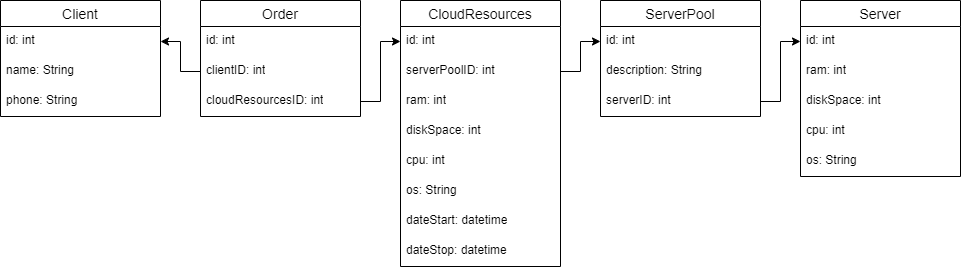

The diagram above was exported from draw.io. Its source (the exported page's mxGraphModel, read from the mxfile embedded in the PNG):
<mxGraphModel dx="1434" dy="844" grid="1" gridSize="10" guides="1" tooltips="1" connect="1" arrows="1" fold="1" page="1" pageScale="1" pageWidth="850" pageHeight="1100" math="0" shadow="0" extFonts="Permanent Marker^https://fonts.googleapis.com/css?family=Permanent+Marker">
  <root>
    <mxCell id="0" />
    <mxCell id="1" parent="0" />
    <mxCell id="x3id26wxO9DvhY0N3oKh-2" value="Client" style="swimlane;fontStyle=0;childLayout=stackLayout;horizontal=1;startSize=26;horizontalStack=0;resizeParent=1;resizeParentMax=0;resizeLast=0;collapsible=1;marginBottom=0;align=center;fontSize=14;" vertex="1" parent="1">
      <mxGeometry x="40" y="240" width="160" height="116" as="geometry" />
    </mxCell>
    <mxCell id="x3id26wxO9DvhY0N3oKh-3" value="id: int&lt;br&gt;" style="text;strokeColor=none;fillColor=none;spacingLeft=4;spacingRight=4;overflow=hidden;rotatable=0;points=[[0,0.5],[1,0.5]];portConstraint=eastwest;fontSize=12;whiteSpace=wrap;html=1;" vertex="1" parent="x3id26wxO9DvhY0N3oKh-2">
      <mxGeometry y="26" width="160" height="30" as="geometry" />
    </mxCell>
    <mxCell id="x3id26wxO9DvhY0N3oKh-4" value="name: String" style="text;strokeColor=none;fillColor=none;spacingLeft=4;spacingRight=4;overflow=hidden;rotatable=0;points=[[0,0.5],[1,0.5]];portConstraint=eastwest;fontSize=12;whiteSpace=wrap;html=1;" vertex="1" parent="x3id26wxO9DvhY0N3oKh-2">
      <mxGeometry y="56" width="160" height="30" as="geometry" />
    </mxCell>
    <mxCell id="x3id26wxO9DvhY0N3oKh-5" value="phone: String" style="text;strokeColor=none;fillColor=none;spacingLeft=4;spacingRight=4;overflow=hidden;rotatable=0;points=[[0,0.5],[1,0.5]];portConstraint=eastwest;fontSize=12;whiteSpace=wrap;html=1;" vertex="1" parent="x3id26wxO9DvhY0N3oKh-2">
      <mxGeometry y="86" width="160" height="30" as="geometry" />
    </mxCell>
    <mxCell id="x3id26wxO9DvhY0N3oKh-6" value="CloudResources" style="swimlane;fontStyle=0;childLayout=stackLayout;horizontal=1;startSize=26;horizontalStack=0;resizeParent=1;resizeParentMax=0;resizeLast=0;collapsible=1;marginBottom=0;align=center;fontSize=14;" vertex="1" parent="1">
      <mxGeometry x="440" y="240" width="160" height="266" as="geometry" />
    </mxCell>
    <mxCell id="x3id26wxO9DvhY0N3oKh-7" value="id: int" style="text;strokeColor=none;fillColor=none;spacingLeft=4;spacingRight=4;overflow=hidden;rotatable=0;points=[[0,0.5],[1,0.5]];portConstraint=eastwest;fontSize=12;whiteSpace=wrap;html=1;" vertex="1" parent="x3id26wxO9DvhY0N3oKh-6">
      <mxGeometry y="26" width="160" height="30" as="geometry" />
    </mxCell>
    <mxCell id="x3id26wxO9DvhY0N3oKh-8" value="serverPoolID: int" style="text;strokeColor=none;fillColor=none;spacingLeft=4;spacingRight=4;overflow=hidden;rotatable=0;points=[[0,0.5],[1,0.5]];portConstraint=eastwest;fontSize=12;whiteSpace=wrap;html=1;" vertex="1" parent="x3id26wxO9DvhY0N3oKh-6">
      <mxGeometry y="56" width="160" height="30" as="geometry" />
    </mxCell>
    <mxCell id="x3id26wxO9DvhY0N3oKh-9" value="ram: int" style="text;strokeColor=none;fillColor=none;spacingLeft=4;spacingRight=4;overflow=hidden;rotatable=0;points=[[0,0.5],[1,0.5]];portConstraint=eastwest;fontSize=12;whiteSpace=wrap;html=1;" vertex="1" parent="x3id26wxO9DvhY0N3oKh-6">
      <mxGeometry y="86" width="160" height="30" as="geometry" />
    </mxCell>
    <mxCell id="x3id26wxO9DvhY0N3oKh-18" value="diskSpace: int" style="text;strokeColor=none;fillColor=none;spacingLeft=4;spacingRight=4;overflow=hidden;rotatable=0;points=[[0,0.5],[1,0.5]];portConstraint=eastwest;fontSize=12;whiteSpace=wrap;html=1;" vertex="1" parent="x3id26wxO9DvhY0N3oKh-6">
      <mxGeometry y="116" width="160" height="30" as="geometry" />
    </mxCell>
    <mxCell id="x3id26wxO9DvhY0N3oKh-24" value="cpu: int" style="text;strokeColor=none;fillColor=none;spacingLeft=4;spacingRight=4;overflow=hidden;rotatable=0;points=[[0,0.5],[1,0.5]];portConstraint=eastwest;fontSize=12;whiteSpace=wrap;html=1;" vertex="1" parent="x3id26wxO9DvhY0N3oKh-6">
      <mxGeometry y="146" width="160" height="30" as="geometry" />
    </mxCell>
    <mxCell id="x3id26wxO9DvhY0N3oKh-25" value="os: String" style="text;strokeColor=none;fillColor=none;spacingLeft=4;spacingRight=4;overflow=hidden;rotatable=0;points=[[0,0.5],[1,0.5]];portConstraint=eastwest;fontSize=12;whiteSpace=wrap;html=1;" vertex="1" parent="x3id26wxO9DvhY0N3oKh-6">
      <mxGeometry y="176" width="160" height="30" as="geometry" />
    </mxCell>
    <mxCell id="x3id26wxO9DvhY0N3oKh-26" value="dateStart: datetime" style="text;strokeColor=none;fillColor=none;spacingLeft=4;spacingRight=4;overflow=hidden;rotatable=0;points=[[0,0.5],[1,0.5]];portConstraint=eastwest;fontSize=12;whiteSpace=wrap;html=1;" vertex="1" parent="x3id26wxO9DvhY0N3oKh-6">
      <mxGeometry y="206" width="160" height="30" as="geometry" />
    </mxCell>
    <mxCell id="x3id26wxO9DvhY0N3oKh-27" value="dateStop: datetime" style="text;strokeColor=none;fillColor=none;spacingLeft=4;spacingRight=4;overflow=hidden;rotatable=0;points=[[0,0.5],[1,0.5]];portConstraint=eastwest;fontSize=12;whiteSpace=wrap;html=1;" vertex="1" parent="x3id26wxO9DvhY0N3oKh-6">
      <mxGeometry y="236" width="160" height="30" as="geometry" />
    </mxCell>
    <mxCell id="x3id26wxO9DvhY0N3oKh-10" value="Order" style="swimlane;fontStyle=0;childLayout=stackLayout;horizontal=1;startSize=26;horizontalStack=0;resizeParent=1;resizeParentMax=0;resizeLast=0;collapsible=1;marginBottom=0;align=center;fontSize=14;" vertex="1" parent="1">
      <mxGeometry x="240" y="240" width="160" height="116" as="geometry" />
    </mxCell>
    <mxCell id="x3id26wxO9DvhY0N3oKh-11" value="id: int" style="text;strokeColor=none;fillColor=none;spacingLeft=4;spacingRight=4;overflow=hidden;rotatable=0;points=[[0,0.5],[1,0.5]];portConstraint=eastwest;fontSize=12;whiteSpace=wrap;html=1;" vertex="1" parent="x3id26wxO9DvhY0N3oKh-10">
      <mxGeometry y="26" width="160" height="30" as="geometry" />
    </mxCell>
    <mxCell id="x3id26wxO9DvhY0N3oKh-23" value="clientID: int" style="text;strokeColor=none;fillColor=none;spacingLeft=4;spacingRight=4;overflow=hidden;rotatable=0;points=[[0,0.5],[1,0.5]];portConstraint=eastwest;fontSize=12;whiteSpace=wrap;html=1;" vertex="1" parent="x3id26wxO9DvhY0N3oKh-10">
      <mxGeometry y="56" width="160" height="30" as="geometry" />
    </mxCell>
    <mxCell id="x3id26wxO9DvhY0N3oKh-13" value="cloudResourcesID: int" style="text;strokeColor=none;fillColor=none;spacingLeft=4;spacingRight=4;overflow=hidden;rotatable=0;points=[[0,0.5],[1,0.5]];portConstraint=eastwest;fontSize=12;whiteSpace=wrap;html=1;" vertex="1" parent="x3id26wxO9DvhY0N3oKh-10">
      <mxGeometry y="86" width="160" height="30" as="geometry" />
    </mxCell>
    <mxCell id="x3id26wxO9DvhY0N3oKh-14" value="ServerPool" style="swimlane;fontStyle=0;childLayout=stackLayout;horizontal=1;startSize=26;horizontalStack=0;resizeParent=1;resizeParentMax=0;resizeLast=0;collapsible=1;marginBottom=0;align=center;fontSize=14;" vertex="1" parent="1">
      <mxGeometry x="640" y="240" width="160" height="116" as="geometry" />
    </mxCell>
    <mxCell id="x3id26wxO9DvhY0N3oKh-15" value="id: int" style="text;strokeColor=none;fillColor=none;spacingLeft=4;spacingRight=4;overflow=hidden;rotatable=0;points=[[0,0.5],[1,0.5]];portConstraint=eastwest;fontSize=12;whiteSpace=wrap;html=1;" vertex="1" parent="x3id26wxO9DvhY0N3oKh-14">
      <mxGeometry y="26" width="160" height="30" as="geometry" />
    </mxCell>
    <mxCell id="x3id26wxO9DvhY0N3oKh-16" value="description: String" style="text;strokeColor=none;fillColor=none;spacingLeft=4;spacingRight=4;overflow=hidden;rotatable=0;points=[[0,0.5],[1,0.5]];portConstraint=eastwest;fontSize=12;whiteSpace=wrap;html=1;" vertex="1" parent="x3id26wxO9DvhY0N3oKh-14">
      <mxGeometry y="56" width="160" height="30" as="geometry" />
    </mxCell>
    <mxCell id="x3id26wxO9DvhY0N3oKh-17" value="serverID: int" style="text;strokeColor=none;fillColor=none;spacingLeft=4;spacingRight=4;overflow=hidden;rotatable=0;points=[[0,0.5],[1,0.5]];portConstraint=eastwest;fontSize=12;whiteSpace=wrap;html=1;" vertex="1" parent="x3id26wxO9DvhY0N3oKh-14">
      <mxGeometry y="86" width="160" height="30" as="geometry" />
    </mxCell>
    <mxCell id="x3id26wxO9DvhY0N3oKh-28" value="Server" style="swimlane;fontStyle=0;childLayout=stackLayout;horizontal=1;startSize=26;horizontalStack=0;resizeParent=1;resizeParentMax=0;resizeLast=0;collapsible=1;marginBottom=0;align=center;fontSize=14;" vertex="1" parent="1">
      <mxGeometry x="840" y="240" width="160" height="176" as="geometry" />
    </mxCell>
    <mxCell id="x3id26wxO9DvhY0N3oKh-29" value="id: int" style="text;strokeColor=none;fillColor=none;spacingLeft=4;spacingRight=4;overflow=hidden;rotatable=0;points=[[0,0.5],[1,0.5]];portConstraint=eastwest;fontSize=12;whiteSpace=wrap;html=1;" vertex="1" parent="x3id26wxO9DvhY0N3oKh-28">
      <mxGeometry y="26" width="160" height="30" as="geometry" />
    </mxCell>
    <mxCell id="x3id26wxO9DvhY0N3oKh-31" value="ram: int" style="text;strokeColor=none;fillColor=none;spacingLeft=4;spacingRight=4;overflow=hidden;rotatable=0;points=[[0,0.5],[1,0.5]];portConstraint=eastwest;fontSize=12;whiteSpace=wrap;html=1;" vertex="1" parent="x3id26wxO9DvhY0N3oKh-28">
      <mxGeometry y="56" width="160" height="30" as="geometry" />
    </mxCell>
    <mxCell id="x3id26wxO9DvhY0N3oKh-32" value="diskSpace: int" style="text;strokeColor=none;fillColor=none;spacingLeft=4;spacingRight=4;overflow=hidden;rotatable=0;points=[[0,0.5],[1,0.5]];portConstraint=eastwest;fontSize=12;whiteSpace=wrap;html=1;" vertex="1" parent="x3id26wxO9DvhY0N3oKh-28">
      <mxGeometry y="86" width="160" height="30" as="geometry" />
    </mxCell>
    <mxCell id="x3id26wxO9DvhY0N3oKh-33" value="cpu: int" style="text;strokeColor=none;fillColor=none;spacingLeft=4;spacingRight=4;overflow=hidden;rotatable=0;points=[[0,0.5],[1,0.5]];portConstraint=eastwest;fontSize=12;whiteSpace=wrap;html=1;" vertex="1" parent="x3id26wxO9DvhY0N3oKh-28">
      <mxGeometry y="116" width="160" height="30" as="geometry" />
    </mxCell>
    <mxCell id="x3id26wxO9DvhY0N3oKh-34" value="os: String" style="text;strokeColor=none;fillColor=none;spacingLeft=4;spacingRight=4;overflow=hidden;rotatable=0;points=[[0,0.5],[1,0.5]];portConstraint=eastwest;fontSize=12;whiteSpace=wrap;html=1;" vertex="1" parent="x3id26wxO9DvhY0N3oKh-28">
      <mxGeometry y="146" width="160" height="30" as="geometry" />
    </mxCell>
    <mxCell id="x3id26wxO9DvhY0N3oKh-38" style="edgeStyle=orthogonalEdgeStyle;rounded=0;orthogonalLoop=1;jettySize=auto;html=1;entryX=1;entryY=0.5;entryDx=0;entryDy=0;" edge="1" parent="1" source="x3id26wxO9DvhY0N3oKh-23" target="x3id26wxO9DvhY0N3oKh-3">
      <mxGeometry relative="1" as="geometry" />
    </mxCell>
    <mxCell id="x3id26wxO9DvhY0N3oKh-39" style="edgeStyle=orthogonalEdgeStyle;rounded=0;orthogonalLoop=1;jettySize=auto;html=1;entryX=0;entryY=0.5;entryDx=0;entryDy=0;" edge="1" parent="1" source="x3id26wxO9DvhY0N3oKh-13" target="x3id26wxO9DvhY0N3oKh-7">
      <mxGeometry relative="1" as="geometry" />
    </mxCell>
    <mxCell id="x3id26wxO9DvhY0N3oKh-40" style="edgeStyle=orthogonalEdgeStyle;rounded=0;orthogonalLoop=1;jettySize=auto;html=1;entryX=0;entryY=0.5;entryDx=0;entryDy=0;" edge="1" parent="1" source="x3id26wxO9DvhY0N3oKh-8" target="x3id26wxO9DvhY0N3oKh-15">
      <mxGeometry relative="1" as="geometry" />
    </mxCell>
    <mxCell id="x3id26wxO9DvhY0N3oKh-41" style="edgeStyle=orthogonalEdgeStyle;rounded=0;orthogonalLoop=1;jettySize=auto;html=1;entryX=0;entryY=0.5;entryDx=0;entryDy=0;" edge="1" parent="1" source="x3id26wxO9DvhY0N3oKh-17" target="x3id26wxO9DvhY0N3oKh-29">
      <mxGeometry relative="1" as="geometry" />
    </mxCell>
  </root>
</mxGraphModel>